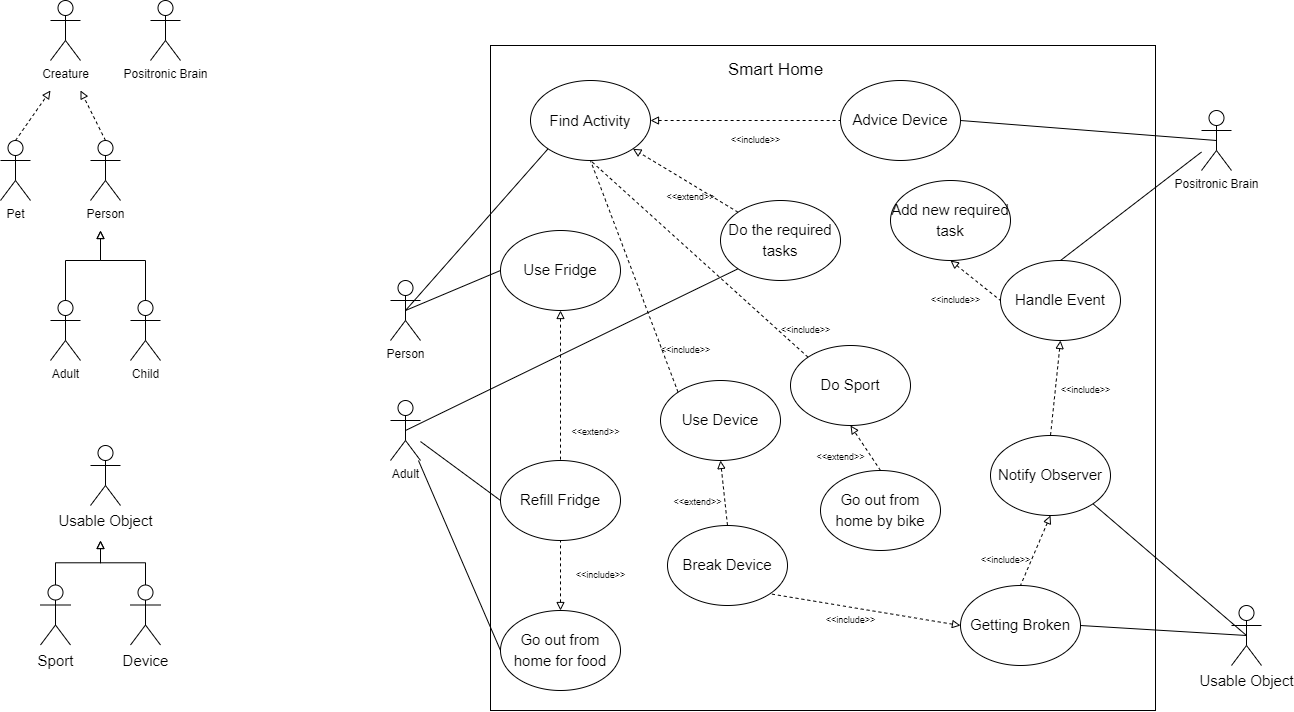

The diagram above was exported from draw.io. Its source (the exported page's mxGraphModel, read from the mxfile embedded in the PNG):
<mxGraphModel dx="1483" dy="827" grid="1" gridSize="10" guides="1" tooltips="1" connect="1" arrows="1" fold="1" page="1" pageScale="1" pageWidth="827" pageHeight="1169" math="0" shadow="0">
  <root>
    <mxCell id="0" />
    <mxCell id="1" parent="0" />
    <mxCell id="AofukW-gpgQJNy7imtv8-1" value="Creature" style="shape=umlActor;verticalLabelPosition=bottom;verticalAlign=top;html=1;outlineConnect=0;" vertex="1" parent="1">
      <mxGeometry x="90" y="20" width="30" height="60" as="geometry" />
    </mxCell>
    <mxCell id="AofukW-gpgQJNy7imtv8-3" value="Pet" style="shape=umlActor;verticalLabelPosition=bottom;verticalAlign=top;html=1;outlineConnect=0;" vertex="1" parent="1">
      <mxGeometry x="40" y="160" width="30" height="60" as="geometry" />
    </mxCell>
    <mxCell id="AofukW-gpgQJNy7imtv8-8" value="" style="edgeStyle=orthogonalEdgeStyle;rounded=0;orthogonalLoop=1;jettySize=auto;html=1;startArrow=block;startFill=0;endArrow=none;endFill=0;" edge="1" parent="1" target="AofukW-gpgQJNy7imtv8-7">
      <mxGeometry relative="1" as="geometry">
        <mxPoint x="140" y="250" as="sourcePoint" />
        <Array as="points">
          <mxPoint x="140" y="280" />
          <mxPoint x="185" y="280" />
        </Array>
      </mxGeometry>
    </mxCell>
    <mxCell id="AofukW-gpgQJNy7imtv8-4" value="Person" style="shape=umlActor;verticalLabelPosition=bottom;verticalAlign=top;html=1;outlineConnect=0;" vertex="1" parent="1">
      <mxGeometry x="130" y="160" width="30" height="60" as="geometry" />
    </mxCell>
    <mxCell id="AofukW-gpgQJNy7imtv8-5" value="" style="endArrow=block;dashed=1;html=1;rounded=0;exitX=0.5;exitY=0;exitDx=0;exitDy=0;exitPerimeter=0;endFill=0;" edge="1" parent="1" source="AofukW-gpgQJNy7imtv8-4">
      <mxGeometry width="50" height="50" relative="1" as="geometry">
        <mxPoint x="390" y="220" as="sourcePoint" />
        <mxPoint x="120" y="110" as="targetPoint" />
      </mxGeometry>
    </mxCell>
    <mxCell id="AofukW-gpgQJNy7imtv8-6" value="" style="endArrow=block;dashed=1;html=1;rounded=0;exitX=0.5;exitY=0;exitDx=0;exitDy=0;exitPerimeter=0;startArrow=none;startFill=0;endFill=0;" edge="1" parent="1" source="AofukW-gpgQJNy7imtv8-3">
      <mxGeometry width="50" height="50" relative="1" as="geometry">
        <mxPoint x="390" y="220" as="sourcePoint" />
        <mxPoint x="90" y="110" as="targetPoint" />
      </mxGeometry>
    </mxCell>
    <mxCell id="AofukW-gpgQJNy7imtv8-7" value="Child" style="shape=umlActor;verticalLabelPosition=bottom;verticalAlign=top;html=1;outlineConnect=0;" vertex="1" parent="1">
      <mxGeometry x="170" y="320" width="30" height="60" as="geometry" />
    </mxCell>
    <mxCell id="AofukW-gpgQJNy7imtv8-13" value="Adult" style="shape=umlActor;verticalLabelPosition=bottom;verticalAlign=top;html=1;outlineConnect=0;" vertex="1" parent="1">
      <mxGeometry x="90" y="320" width="30" height="60" as="geometry" />
    </mxCell>
    <mxCell id="AofukW-gpgQJNy7imtv8-14" value="" style="edgeStyle=orthogonalEdgeStyle;rounded=0;orthogonalLoop=1;jettySize=auto;html=1;startArrow=block;startFill=0;endArrow=none;endFill=0;entryX=0.5;entryY=0;entryDx=0;entryDy=0;entryPerimeter=0;" edge="1" parent="1" target="AofukW-gpgQJNy7imtv8-13">
      <mxGeometry relative="1" as="geometry">
        <mxPoint x="140" y="250" as="sourcePoint" />
        <mxPoint x="195" y="330" as="targetPoint" />
        <Array as="points">
          <mxPoint x="140" y="280" />
          <mxPoint x="105" y="280" />
        </Array>
      </mxGeometry>
    </mxCell>
    <mxCell id="AofukW-gpgQJNy7imtv8-16" value="" style="whiteSpace=wrap;html=1;aspect=fixed;" vertex="1" parent="1">
      <mxGeometry x="530" y="65" width="665" height="665" as="geometry" />
    </mxCell>
    <mxCell id="AofukW-gpgQJNy7imtv8-17" value="&lt;font style=&quot;font-size: 17px&quot;&gt;Smart Home&lt;/font&gt;" style="text;html=1;align=center;verticalAlign=middle;resizable=0;points=[];autosize=1;strokeColor=none;fillColor=none;" vertex="1" parent="1">
      <mxGeometry x="760" y="80" width="110" height="20" as="geometry" />
    </mxCell>
    <mxCell id="AofukW-gpgQJNy7imtv8-18" value="&lt;font style=&quot;font-size: 15px&quot;&gt;Use Fridge&lt;/font&gt;" style="ellipse;whiteSpace=wrap;html=1;fontSize=17;" vertex="1" parent="1">
      <mxGeometry x="540" y="250" width="120" height="80" as="geometry" />
    </mxCell>
    <mxCell id="AofukW-gpgQJNy7imtv8-19" value="Person" style="shape=umlActor;verticalLabelPosition=bottom;verticalAlign=top;html=1;outlineConnect=0;" vertex="1" parent="1">
      <mxGeometry x="430" y="300" width="30" height="60" as="geometry" />
    </mxCell>
    <mxCell id="AofukW-gpgQJNy7imtv8-20" value="" style="endArrow=none;html=1;rounded=0;fontSize=17;entryX=0.5;entryY=0.5;entryDx=0;entryDy=0;entryPerimeter=0;exitX=0;exitY=0.5;exitDx=0;exitDy=0;" edge="1" parent="1" source="AofukW-gpgQJNy7imtv8-18" target="AofukW-gpgQJNy7imtv8-19">
      <mxGeometry width="50" height="50" relative="1" as="geometry">
        <mxPoint x="690" y="540" as="sourcePoint" />
        <mxPoint x="740" y="490" as="targetPoint" />
      </mxGeometry>
    </mxCell>
    <mxCell id="AofukW-gpgQJNy7imtv8-21" value="&lt;font style=&quot;font-size: 15px&quot;&gt;Refill Fridge&lt;/font&gt;" style="ellipse;whiteSpace=wrap;html=1;fontSize=17;" vertex="1" parent="1">
      <mxGeometry x="540" y="480" width="120" height="80" as="geometry" />
    </mxCell>
    <mxCell id="AofukW-gpgQJNy7imtv8-23" value="" style="endArrow=none;dashed=1;html=1;rounded=0;fontSize=17;entryX=0.5;entryY=0;entryDx=0;entryDy=0;exitX=0.5;exitY=1;exitDx=0;exitDy=0;endFill=0;startArrow=block;startFill=0;" edge="1" parent="1" source="AofukW-gpgQJNy7imtv8-18" target="AofukW-gpgQJNy7imtv8-21">
      <mxGeometry width="50" height="50" relative="1" as="geometry">
        <mxPoint x="690" y="540" as="sourcePoint" />
        <mxPoint x="740" y="490" as="targetPoint" />
      </mxGeometry>
    </mxCell>
    <mxCell id="AofukW-gpgQJNy7imtv8-24" value="&lt;font style=&quot;font-size: 15px&quot;&gt;Go out from home for food&lt;/font&gt;" style="ellipse;whiteSpace=wrap;html=1;fontSize=17;" vertex="1" parent="1">
      <mxGeometry x="540" y="630" width="120" height="80" as="geometry" />
    </mxCell>
    <mxCell id="AofukW-gpgQJNy7imtv8-25" value="Adult" style="shape=umlActor;verticalLabelPosition=bottom;verticalAlign=top;html=1;outlineConnect=0;" vertex="1" parent="1">
      <mxGeometry x="430" y="420" width="30" height="60" as="geometry" />
    </mxCell>
    <mxCell id="AofukW-gpgQJNy7imtv8-26" value="" style="endArrow=none;dashed=1;html=1;rounded=0;fontSize=17;entryX=0.5;entryY=1;entryDx=0;entryDy=0;exitX=0.5;exitY=0;exitDx=0;exitDy=0;endFill=0;startArrow=block;startFill=0;" edge="1" parent="1" source="AofukW-gpgQJNy7imtv8-24" target="AofukW-gpgQJNy7imtv8-21">
      <mxGeometry width="50" height="50" relative="1" as="geometry">
        <mxPoint x="690" y="530" as="sourcePoint" />
        <mxPoint x="740" y="480" as="targetPoint" />
      </mxGeometry>
    </mxCell>
    <mxCell id="AofukW-gpgQJNy7imtv8-27" value="&lt;font style=&quot;font-size: 9px&quot;&gt;&amp;lt;&amp;lt;extend&amp;gt;&amp;gt;&lt;/font&gt;" style="text;html=1;align=center;verticalAlign=middle;resizable=0;points=[];autosize=1;strokeColor=none;fillColor=none;fontSize=17;" vertex="1" parent="1">
      <mxGeometry x="605" y="435" width="60" height="30" as="geometry" />
    </mxCell>
    <mxCell id="AofukW-gpgQJNy7imtv8-28" value="&amp;lt;&amp;lt;include&amp;gt;&amp;gt;" style="text;html=1;align=center;verticalAlign=middle;resizable=0;points=[];autosize=1;strokeColor=none;fillColor=none;fontSize=9;" vertex="1" parent="1">
      <mxGeometry x="605" y="584.5" width="70" height="20" as="geometry" />
    </mxCell>
    <mxCell id="AofukW-gpgQJNy7imtv8-29" value="" style="endArrow=none;html=1;rounded=0;fontSize=9;entryX=0;entryY=0.5;entryDx=0;entryDy=0;" edge="1" parent="1" source="AofukW-gpgQJNy7imtv8-25" target="AofukW-gpgQJNy7imtv8-21">
      <mxGeometry width="50" height="50" relative="1" as="geometry">
        <mxPoint x="600" y="390" as="sourcePoint" />
        <mxPoint x="650" y="340" as="targetPoint" />
      </mxGeometry>
    </mxCell>
    <mxCell id="AofukW-gpgQJNy7imtv8-30" value="" style="endArrow=none;html=1;rounded=0;fontSize=9;entryX=0;entryY=0.5;entryDx=0;entryDy=0;" edge="1" parent="1" source="AofukW-gpgQJNy7imtv8-25" target="AofukW-gpgQJNy7imtv8-24">
      <mxGeometry width="50" height="50" relative="1" as="geometry">
        <mxPoint x="600" y="490" as="sourcePoint" />
        <mxPoint x="650" y="440" as="targetPoint" />
      </mxGeometry>
    </mxCell>
    <mxCell id="AofukW-gpgQJNy7imtv8-31" value="&lt;font style=&quot;font-size: 12px&quot;&gt;Positronic Brain&lt;/font&gt;" style="shape=umlActor;verticalLabelPosition=bottom;verticalAlign=top;html=1;outlineConnect=0;fontSize=9;" vertex="1" parent="1">
      <mxGeometry x="190" y="20" width="30" height="60" as="geometry" />
    </mxCell>
    <mxCell id="AofukW-gpgQJNy7imtv8-35" value="&lt;font style=&quot;font-size: 12px&quot;&gt;Positronic Brain&lt;/font&gt;" style="shape=umlActor;verticalLabelPosition=bottom;verticalAlign=top;html=1;outlineConnect=0;fontSize=9;" vertex="1" parent="1">
      <mxGeometry x="1241" y="130" width="30" height="60" as="geometry" />
    </mxCell>
    <mxCell id="AofukW-gpgQJNy7imtv8-39" style="edgeStyle=orthogonalEdgeStyle;rounded=0;orthogonalLoop=1;jettySize=auto;html=1;exitX=1;exitY=0.5;exitDx=0;exitDy=0;entryX=0;entryY=0.5;entryDx=0;entryDy=0;fontSize=17;startArrow=block;startFill=0;endArrow=none;endFill=0;dashed=1;" edge="1" parent="1" source="AofukW-gpgQJNy7imtv8-36" target="AofukW-gpgQJNy7imtv8-38">
      <mxGeometry relative="1" as="geometry" />
    </mxCell>
    <mxCell id="AofukW-gpgQJNy7imtv8-36" value="&lt;font style=&quot;font-size: 15px&quot;&gt;Find Activity&lt;/font&gt;" style="ellipse;whiteSpace=wrap;html=1;fontSize=12;" vertex="1" parent="1">
      <mxGeometry x="570" y="100" width="120" height="80" as="geometry" />
    </mxCell>
    <mxCell id="AofukW-gpgQJNy7imtv8-37" value="" style="endArrow=none;html=1;rounded=0;fontSize=17;entryX=0;entryY=1;entryDx=0;entryDy=0;exitX=0.5;exitY=0.5;exitDx=0;exitDy=0;exitPerimeter=0;" edge="1" parent="1" source="AofukW-gpgQJNy7imtv8-19" target="AofukW-gpgQJNy7imtv8-36">
      <mxGeometry width="50" height="50" relative="1" as="geometry">
        <mxPoint x="770" y="400" as="sourcePoint" />
        <mxPoint x="820" y="360" as="targetPoint" />
      </mxGeometry>
    </mxCell>
    <mxCell id="AofukW-gpgQJNy7imtv8-38" value="&lt;font style=&quot;font-size: 15px&quot;&gt;Advice Device&lt;/font&gt;" style="ellipse;whiteSpace=wrap;html=1;fontSize=17;" vertex="1" parent="1">
      <mxGeometry x="880" y="100" width="120" height="80" as="geometry" />
    </mxCell>
    <mxCell id="AofukW-gpgQJNy7imtv8-41" value="" style="endArrow=none;html=1;rounded=0;fontSize=17;entryX=1;entryY=0.5;entryDx=0;entryDy=0;exitX=0.5;exitY=0.5;exitDx=0;exitDy=0;exitPerimeter=0;" edge="1" parent="1" source="AofukW-gpgQJNy7imtv8-35" target="AofukW-gpgQJNy7imtv8-38">
      <mxGeometry width="50" height="50" relative="1" as="geometry">
        <mxPoint x="770" y="400" as="sourcePoint" />
        <mxPoint x="820" y="350" as="targetPoint" />
      </mxGeometry>
    </mxCell>
    <mxCell id="AofukW-gpgQJNy7imtv8-42" value="&amp;lt;&amp;lt;include&amp;gt;&amp;gt;" style="text;html=1;align=center;verticalAlign=middle;resizable=0;points=[];autosize=1;strokeColor=none;fillColor=none;fontSize=9;" vertex="1" parent="1">
      <mxGeometry x="760" y="150" width="70" height="20" as="geometry" />
    </mxCell>
    <mxCell id="AofukW-gpgQJNy7imtv8-43" value="&lt;font style=&quot;font-size: 15px&quot;&gt;Do the required tasks&lt;/font&gt;" style="ellipse;whiteSpace=wrap;html=1;fontSize=17;" vertex="1" parent="1">
      <mxGeometry x="760" y="220" width="120" height="80" as="geometry" />
    </mxCell>
    <mxCell id="AofukW-gpgQJNy7imtv8-45" value="" style="endArrow=block;dashed=1;html=1;rounded=0;fontSize=15;entryX=1;entryY=1;entryDx=0;entryDy=0;exitX=0;exitY=0;exitDx=0;exitDy=0;startArrow=none;startFill=0;endFill=0;" edge="1" parent="1" source="AofukW-gpgQJNy7imtv8-43" target="AofukW-gpgQJNy7imtv8-36">
      <mxGeometry width="50" height="50" relative="1" as="geometry">
        <mxPoint x="770" y="390" as="sourcePoint" />
        <mxPoint x="820" y="340" as="targetPoint" />
      </mxGeometry>
    </mxCell>
    <mxCell id="AofukW-gpgQJNy7imtv8-46" value="&lt;font style=&quot;font-size: 9px&quot;&gt;&amp;lt;&amp;lt;extend&amp;gt;&amp;gt;&lt;/font&gt;" style="text;html=1;align=center;verticalAlign=middle;resizable=0;points=[];autosize=1;strokeColor=none;fillColor=none;fontSize=17;" vertex="1" parent="1">
      <mxGeometry x="700" y="200" width="60" height="30" as="geometry" />
    </mxCell>
    <mxCell id="AofukW-gpgQJNy7imtv8-47" value="" style="endArrow=none;html=1;rounded=0;fontSize=9;entryX=0;entryY=1;entryDx=0;entryDy=0;exitX=0.5;exitY=0.5;exitDx=0;exitDy=0;exitPerimeter=0;" edge="1" parent="1" source="AofukW-gpgQJNy7imtv8-25" target="AofukW-gpgQJNy7imtv8-43">
      <mxGeometry width="50" height="50" relative="1" as="geometry">
        <mxPoint x="470" y="459.09090909090924" as="sourcePoint" />
        <mxPoint x="620" y="450" as="targetPoint" />
      </mxGeometry>
    </mxCell>
    <mxCell id="AofukW-gpgQJNy7imtv8-51" value="&lt;span style=&quot;font-size: 15px&quot;&gt;Use Device&lt;/span&gt;" style="ellipse;whiteSpace=wrap;html=1;fontSize=17;" vertex="1" parent="1">
      <mxGeometry x="700" y="400" width="120" height="80" as="geometry" />
    </mxCell>
    <mxCell id="AofukW-gpgQJNy7imtv8-52" value="&lt;span style=&quot;font-size: 15px&quot;&gt;Do Sport&lt;/span&gt;" style="ellipse;whiteSpace=wrap;html=1;fontSize=17;" vertex="1" parent="1">
      <mxGeometry x="830" y="365" width="120" height="80" as="geometry" />
    </mxCell>
    <mxCell id="AofukW-gpgQJNy7imtv8-53" value="" style="endArrow=none;dashed=1;html=1;rounded=0;fontSize=15;entryX=0.5;entryY=1;entryDx=0;entryDy=0;exitX=0;exitY=0;exitDx=0;exitDy=0;" edge="1" parent="1" source="AofukW-gpgQJNy7imtv8-51" target="AofukW-gpgQJNy7imtv8-36">
      <mxGeometry width="50" height="50" relative="1" as="geometry">
        <mxPoint x="770" y="440" as="sourcePoint" />
        <mxPoint x="820" y="390" as="targetPoint" />
      </mxGeometry>
    </mxCell>
    <mxCell id="AofukW-gpgQJNy7imtv8-54" value="" style="endArrow=none;dashed=1;html=1;rounded=0;fontSize=15;entryX=0.5;entryY=1;entryDx=0;entryDy=0;exitX=0;exitY=0;exitDx=0;exitDy=0;" edge="1" parent="1" source="AofukW-gpgQJNy7imtv8-52" target="AofukW-gpgQJNy7imtv8-36">
      <mxGeometry width="50" height="50" relative="1" as="geometry">
        <mxPoint x="734.5735931288073" y="391.7157287525381" as="sourcePoint" />
        <mxPoint x="670" y="220" as="targetPoint" />
      </mxGeometry>
    </mxCell>
    <mxCell id="AofukW-gpgQJNy7imtv8-55" value="&amp;lt;&amp;lt;include&amp;gt;&amp;gt;" style="text;html=1;align=center;verticalAlign=middle;resizable=0;points=[];autosize=1;strokeColor=none;fillColor=none;fontSize=9;" vertex="1" parent="1">
      <mxGeometry x="690" y="360" width="70" height="20" as="geometry" />
    </mxCell>
    <mxCell id="AofukW-gpgQJNy7imtv8-56" value="&amp;lt;&amp;lt;include&amp;gt;&amp;gt;" style="text;html=1;align=center;verticalAlign=middle;resizable=0;points=[];autosize=1;strokeColor=none;fillColor=none;fontSize=9;" vertex="1" parent="1">
      <mxGeometry x="810" y="340" width="70" height="20" as="geometry" />
    </mxCell>
    <mxCell id="AofukW-gpgQJNy7imtv8-59" value="Usable Object" style="shape=umlActor;verticalLabelPosition=bottom;verticalAlign=top;html=1;outlineConnect=0;fontSize=15;" vertex="1" parent="1">
      <mxGeometry x="130" y="465" width="30" height="60" as="geometry" />
    </mxCell>
    <mxCell id="AofukW-gpgQJNy7imtv8-65" style="edgeStyle=orthogonalEdgeStyle;rounded=0;orthogonalLoop=1;jettySize=auto;html=1;exitX=0.5;exitY=0;exitDx=0;exitDy=0;exitPerimeter=0;fontSize=15;startArrow=none;startFill=0;endArrow=block;endFill=0;" edge="1" parent="1" source="AofukW-gpgQJNy7imtv8-60">
      <mxGeometry relative="1" as="geometry">
        <mxPoint x="140" y="560" as="targetPoint" />
      </mxGeometry>
    </mxCell>
    <mxCell id="AofukW-gpgQJNy7imtv8-60" value="Device" style="shape=umlActor;verticalLabelPosition=bottom;verticalAlign=top;html=1;outlineConnect=0;fontSize=15;" vertex="1" parent="1">
      <mxGeometry x="170" y="604.5" width="30" height="60" as="geometry" />
    </mxCell>
    <mxCell id="AofukW-gpgQJNy7imtv8-64" style="edgeStyle=orthogonalEdgeStyle;rounded=0;orthogonalLoop=1;jettySize=auto;html=1;exitX=0.5;exitY=0;exitDx=0;exitDy=0;exitPerimeter=0;fontSize=15;startArrow=none;startFill=0;endArrow=block;endFill=0;" edge="1" parent="1" source="AofukW-gpgQJNy7imtv8-61">
      <mxGeometry relative="1" as="geometry">
        <mxPoint x="140" y="560" as="targetPoint" />
      </mxGeometry>
    </mxCell>
    <mxCell id="AofukW-gpgQJNy7imtv8-61" value="Sport" style="shape=umlActor;verticalLabelPosition=bottom;verticalAlign=top;html=1;outlineConnect=0;fontSize=15;" vertex="1" parent="1">
      <mxGeometry x="80" y="604.5" width="30" height="60" as="geometry" />
    </mxCell>
    <mxCell id="AofukW-gpgQJNy7imtv8-72" value="&lt;span style=&quot;font-size: 15px&quot;&gt;Break Device&lt;/span&gt;" style="ellipse;whiteSpace=wrap;html=1;fontSize=17;" vertex="1" parent="1">
      <mxGeometry x="707" y="545" width="120" height="80" as="geometry" />
    </mxCell>
    <mxCell id="AofukW-gpgQJNy7imtv8-74" value="" style="endArrow=none;dashed=1;html=1;rounded=0;fontSize=17;entryX=0.5;entryY=0;entryDx=0;entryDy=0;exitX=0.5;exitY=1;exitDx=0;exitDy=0;endFill=0;startArrow=block;startFill=0;" edge="1" parent="1" source="AofukW-gpgQJNy7imtv8-51" target="AofukW-gpgQJNy7imtv8-72">
      <mxGeometry width="50" height="50" relative="1" as="geometry">
        <mxPoint x="610" y="640" as="sourcePoint" />
        <mxPoint x="610" y="570" as="targetPoint" />
      </mxGeometry>
    </mxCell>
    <mxCell id="AofukW-gpgQJNy7imtv8-75" value="&lt;font style=&quot;font-size: 9px&quot;&gt;&amp;lt;&amp;lt;extend&amp;gt;&amp;gt;&lt;/font&gt;" style="text;html=1;align=center;verticalAlign=middle;resizable=0;points=[];autosize=1;strokeColor=none;fillColor=none;fontSize=17;" vertex="1" parent="1">
      <mxGeometry x="707" y="505" width="60" height="30" as="geometry" />
    </mxCell>
    <mxCell id="AofukW-gpgQJNy7imtv8-76" value="&lt;font style=&quot;font-size: 15px&quot;&gt;Go out from home by bike&lt;/font&gt;" style="ellipse;whiteSpace=wrap;html=1;fontSize=17;" vertex="1" parent="1">
      <mxGeometry x="860" y="490" width="120" height="80" as="geometry" />
    </mxCell>
    <mxCell id="AofukW-gpgQJNy7imtv8-77" value="" style="endArrow=block;dashed=1;html=1;rounded=0;fontSize=15;exitX=0.5;exitY=0;exitDx=0;exitDy=0;entryX=0.5;entryY=1;entryDx=0;entryDy=0;endFill=0;" edge="1" parent="1" source="AofukW-gpgQJNy7imtv8-76" target="AofukW-gpgQJNy7imtv8-52">
      <mxGeometry width="50" height="50" relative="1" as="geometry">
        <mxPoint x="650" y="440" as="sourcePoint" />
        <mxPoint x="700" y="390" as="targetPoint" />
      </mxGeometry>
    </mxCell>
    <mxCell id="AofukW-gpgQJNy7imtv8-78" value="&lt;font style=&quot;font-size: 9px&quot;&gt;&amp;lt;&amp;lt;extend&amp;gt;&amp;gt;&lt;/font&gt;" style="text;html=1;align=center;verticalAlign=middle;resizable=0;points=[];autosize=1;strokeColor=none;fillColor=none;fontSize=17;" vertex="1" parent="1">
      <mxGeometry x="850" y="460" width="60" height="30" as="geometry" />
    </mxCell>
    <mxCell id="AofukW-gpgQJNy7imtv8-79" value="Usable Object" style="shape=umlActor;verticalLabelPosition=bottom;verticalAlign=top;html=1;outlineConnect=0;fontSize=15;" vertex="1" parent="1">
      <mxGeometry x="1271" y="625" width="30" height="60" as="geometry" />
    </mxCell>
    <mxCell id="AofukW-gpgQJNy7imtv8-80" value="&lt;span style=&quot;font-size: 15px&quot;&gt;Getting Broken&lt;/span&gt;" style="ellipse;whiteSpace=wrap;html=1;fontSize=17;" vertex="1" parent="1">
      <mxGeometry x="1000" y="605" width="120" height="80" as="geometry" />
    </mxCell>
    <mxCell id="AofukW-gpgQJNy7imtv8-81" value="" style="endArrow=none;dashed=1;html=1;rounded=0;fontSize=17;entryX=1;entryY=1;entryDx=0;entryDy=0;exitX=0;exitY=0.5;exitDx=0;exitDy=0;endFill=0;startArrow=block;startFill=0;" edge="1" parent="1" source="AofukW-gpgQJNy7imtv8-80" target="AofukW-gpgQJNy7imtv8-72">
      <mxGeometry width="50" height="50" relative="1" as="geometry">
        <mxPoint x="610" y="340" as="sourcePoint" />
        <mxPoint x="610" y="490" as="targetPoint" />
      </mxGeometry>
    </mxCell>
    <mxCell id="AofukW-gpgQJNy7imtv8-82" value="&amp;lt;&amp;lt;include&amp;gt;&amp;gt;" style="text;html=1;align=center;verticalAlign=middle;resizable=0;points=[];autosize=1;strokeColor=none;fillColor=none;fontSize=9;" vertex="1" parent="1">
      <mxGeometry x="855" y="630" width="70" height="20" as="geometry" />
    </mxCell>
    <mxCell id="AofukW-gpgQJNy7imtv8-83" value="" style="endArrow=none;html=1;rounded=0;fontSize=15;entryX=0.5;entryY=0.5;entryDx=0;entryDy=0;entryPerimeter=0;exitX=1;exitY=0.5;exitDx=0;exitDy=0;" edge="1" parent="1" source="AofukW-gpgQJNy7imtv8-80" target="AofukW-gpgQJNy7imtv8-79">
      <mxGeometry width="50" height="50" relative="1" as="geometry">
        <mxPoint x="970" y="440" as="sourcePoint" />
        <mxPoint x="1020" y="390" as="targetPoint" />
      </mxGeometry>
    </mxCell>
    <mxCell id="AofukW-gpgQJNy7imtv8-84" value="&lt;span style=&quot;font-size: 15px&quot;&gt;Notify Observer&lt;/span&gt;" style="ellipse;whiteSpace=wrap;html=1;fontSize=17;" vertex="1" parent="1">
      <mxGeometry x="1030" y="455" width="120" height="80" as="geometry" />
    </mxCell>
    <mxCell id="AofukW-gpgQJNy7imtv8-85" value="" style="endArrow=none;dashed=1;html=1;rounded=0;fontSize=17;entryX=0.5;entryY=0;entryDx=0;entryDy=0;exitX=0.5;exitY=1;exitDx=0;exitDy=0;endFill=0;startArrow=block;startFill=0;" edge="1" parent="1" source="AofukW-gpgQJNy7imtv8-84" target="AofukW-gpgQJNy7imtv8-80">
      <mxGeometry width="50" height="50" relative="1" as="geometry">
        <mxPoint x="1010" y="655" as="sourcePoint" />
        <mxPoint x="819.426406871193" y="623.2842712474619" as="targetPoint" />
      </mxGeometry>
    </mxCell>
    <mxCell id="AofukW-gpgQJNy7imtv8-86" value="&amp;lt;&amp;lt;include&amp;gt;&amp;gt;" style="text;html=1;align=center;verticalAlign=middle;resizable=0;points=[];autosize=1;strokeColor=none;fillColor=none;fontSize=9;" vertex="1" parent="1">
      <mxGeometry x="1010" y="570" width="70" height="20" as="geometry" />
    </mxCell>
    <mxCell id="AofukW-gpgQJNy7imtv8-87" value="" style="endArrow=none;html=1;rounded=0;fontSize=15;entryX=0.5;entryY=0.5;entryDx=0;entryDy=0;entryPerimeter=0;exitX=1;exitY=1;exitDx=0;exitDy=0;" edge="1" parent="1" source="AofukW-gpgQJNy7imtv8-84" target="AofukW-gpgQJNy7imtv8-79">
      <mxGeometry width="50" height="50" relative="1" as="geometry">
        <mxPoint x="1130" y="655" as="sourcePoint" />
        <mxPoint x="1296" y="665" as="targetPoint" />
      </mxGeometry>
    </mxCell>
    <mxCell id="AofukW-gpgQJNy7imtv8-88" value="&lt;font style=&quot;font-size: 15px&quot;&gt;Handle Event&lt;/font&gt;" style="ellipse;whiteSpace=wrap;html=1;fontSize=17;" vertex="1" parent="1">
      <mxGeometry x="1040" y="280" width="120" height="80" as="geometry" />
    </mxCell>
    <mxCell id="AofukW-gpgQJNy7imtv8-89" value="" style="endArrow=none;html=1;rounded=0;fontSize=17;entryX=0.5;entryY=0;entryDx=0;entryDy=0;" edge="1" parent="1" source="AofukW-gpgQJNy7imtv8-35" target="AofukW-gpgQJNy7imtv8-88">
      <mxGeometry width="50" height="50" relative="1" as="geometry">
        <mxPoint x="1266" y="170" as="sourcePoint" />
        <mxPoint x="1000.0000000000086" y="180" as="targetPoint" />
      </mxGeometry>
    </mxCell>
    <mxCell id="AofukW-gpgQJNy7imtv8-90" value="" style="endArrow=none;dashed=1;html=1;rounded=0;fontSize=17;entryX=0.5;entryY=0;entryDx=0;entryDy=0;exitX=0.5;exitY=1;exitDx=0;exitDy=0;endFill=0;startArrow=block;startFill=0;" edge="1" parent="1" source="AofukW-gpgQJNy7imtv8-88" target="AofukW-gpgQJNy7imtv8-84">
      <mxGeometry width="50" height="50" relative="1" as="geometry">
        <mxPoint x="1100" y="545" as="sourcePoint" />
        <mxPoint x="1070" y="615" as="targetPoint" />
      </mxGeometry>
    </mxCell>
    <mxCell id="AofukW-gpgQJNy7imtv8-91" value="&amp;lt;&amp;lt;include&amp;gt;&amp;gt;" style="text;html=1;align=center;verticalAlign=middle;resizable=0;points=[];autosize=1;strokeColor=none;fillColor=none;fontSize=9;" vertex="1" parent="1">
      <mxGeometry x="1090" y="400" width="70" height="20" as="geometry" />
    </mxCell>
    <mxCell id="AofukW-gpgQJNy7imtv8-92" value="&lt;span style=&quot;font-size: 15px&quot;&gt;Add new required task&lt;/span&gt;" style="ellipse;whiteSpace=wrap;html=1;fontSize=17;" vertex="1" parent="1">
      <mxGeometry x="930" y="200" width="120" height="80" as="geometry" />
    </mxCell>
    <mxCell id="AofukW-gpgQJNy7imtv8-93" value="" style="endArrow=none;dashed=1;html=1;rounded=0;fontSize=17;entryX=0;entryY=0.5;entryDx=0;entryDy=0;exitX=0.5;exitY=1;exitDx=0;exitDy=0;endFill=0;startArrow=block;startFill=0;" edge="1" parent="1" source="AofukW-gpgQJNy7imtv8-92" target="AofukW-gpgQJNy7imtv8-88">
      <mxGeometry width="50" height="50" relative="1" as="geometry">
        <mxPoint x="1110" y="370" as="sourcePoint" />
        <mxPoint x="1100" y="465" as="targetPoint" />
      </mxGeometry>
    </mxCell>
    <mxCell id="AofukW-gpgQJNy7imtv8-94" value="&amp;lt;&amp;lt;include&amp;gt;&amp;gt;" style="text;html=1;align=center;verticalAlign=middle;resizable=0;points=[];autosize=1;strokeColor=none;fillColor=none;fontSize=9;" vertex="1" parent="1">
      <mxGeometry x="960" y="310" width="70" height="20" as="geometry" />
    </mxCell>
  </root>
</mxGraphModel>